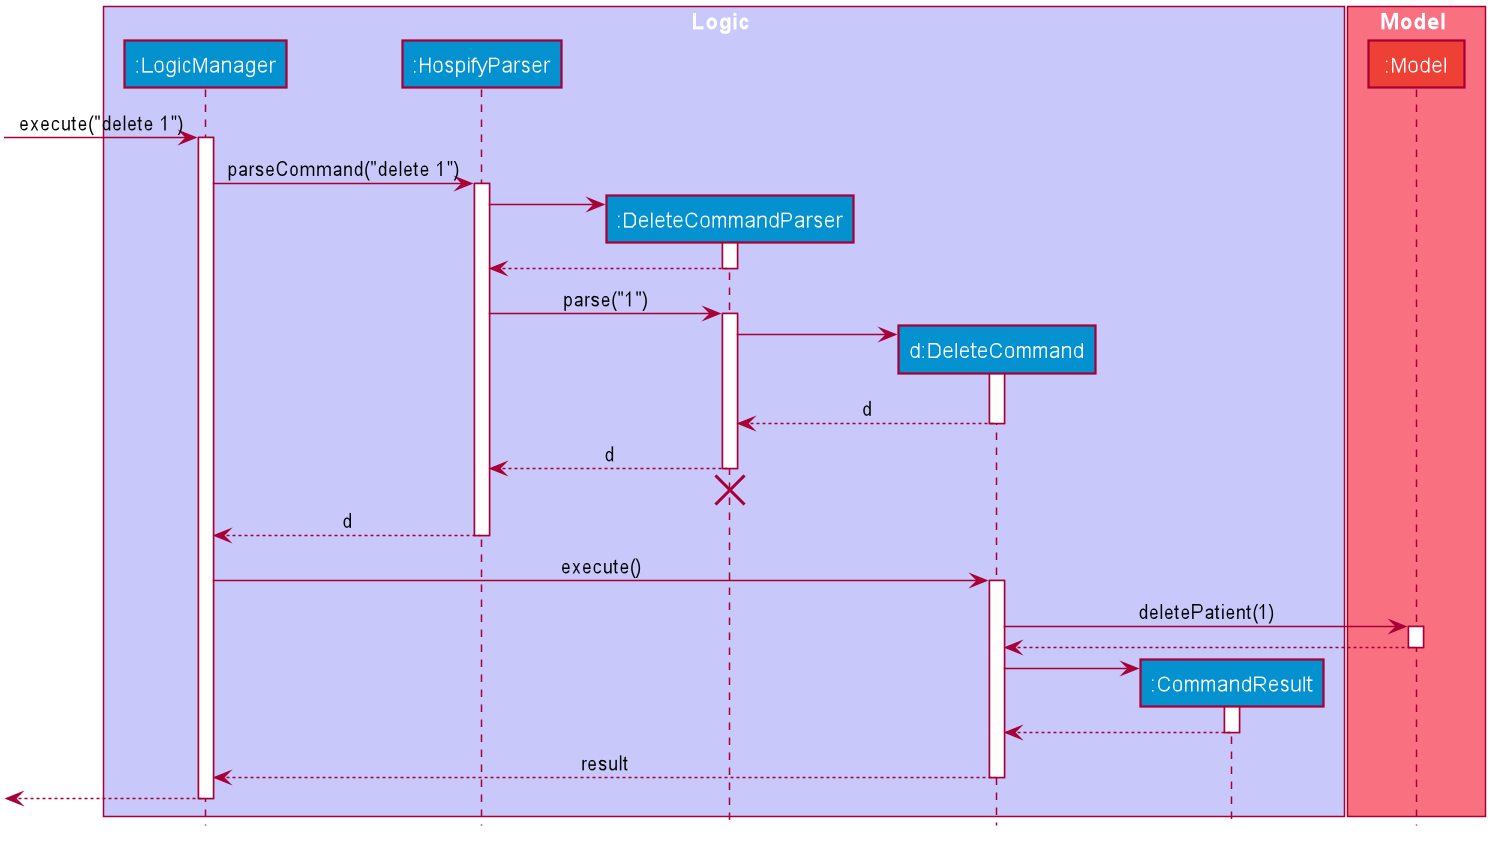

The diagram above was rendered by PlantUML. Its source (embedded in the PNG):
@startuml








skinparam BackgroundColor #FFFFFFF

skinparam Shadowing false

skinparam Class {
    FontColor #FFFFFF
    BorderThickness 1
    BorderColor #FFFFFF
    StereotypeFontColor #FFFFFF
    FontName Arial
}

skinparam Actor {
    BorderColor #000000
    Color #000000
    FontName Arial
}

skinparam Sequence {
    MessageAlign center
    BoxFontSize 15
    BoxPadding 0
    BoxFontColor #FFFFFF
    FontName Arial
}

skinparam Participant {
    FontColor #FFFFFFF
    Padding 20
}

skinparam MinClassWidth 50
skinparam ParticipantPadding 10
skinparam Shadowing false
skinparam DefaultTextAlignment center
skinparam packageStyle Rectangle

hide footbox
hide members
hide circle

box Logic #C8C8FA
participant ":LogicManager" as LogicManager #0392cf
participant ":HospifyParser" as HospifyParser #0392cf
participant ":DeleteCommandParser" as DeleteCommandParser #0392cf
participant "d:DeleteCommand" as DeleteCommand #0392cf
participant ":CommandResult" as CommandResult #0392cf
end box

box Model #F97181
participant ":Model" as Model #ee4035
end box

[-> LogicManager : execute("delete 1")
activate LogicManager

LogicManager -> HospifyParser : parseCommand("delete 1")
activate HospifyParser

create DeleteCommandParser
HospifyParser -> DeleteCommandParser
activate DeleteCommandParser

DeleteCommandParser --> HospifyParser
deactivate DeleteCommandParser

HospifyParser -> DeleteCommandParser : parse("1")
activate DeleteCommandParser

create DeleteCommand
DeleteCommandParser -> DeleteCommand
activate DeleteCommand

DeleteCommand --> DeleteCommandParser : d
deactivate DeleteCommand

DeleteCommandParser --> HospifyParser : d
deactivate DeleteCommandParser
DeleteCommandParser -[hidden]-> HospifyParser
destroy DeleteCommandParser

HospifyParser --> LogicManager : d
deactivate HospifyParser

LogicManager -> DeleteCommand : execute()
activate DeleteCommand

DeleteCommand -> Model : deletePatient(1)
activate Model

Model --> DeleteCommand
deactivate Model

create CommandResult
DeleteCommand -> CommandResult
activate CommandResult

CommandResult --> DeleteCommand
deactivate CommandResult

DeleteCommand --> LogicManager : result
deactivate DeleteCommand

[<--LogicManager
deactivate LogicManager
@enduml